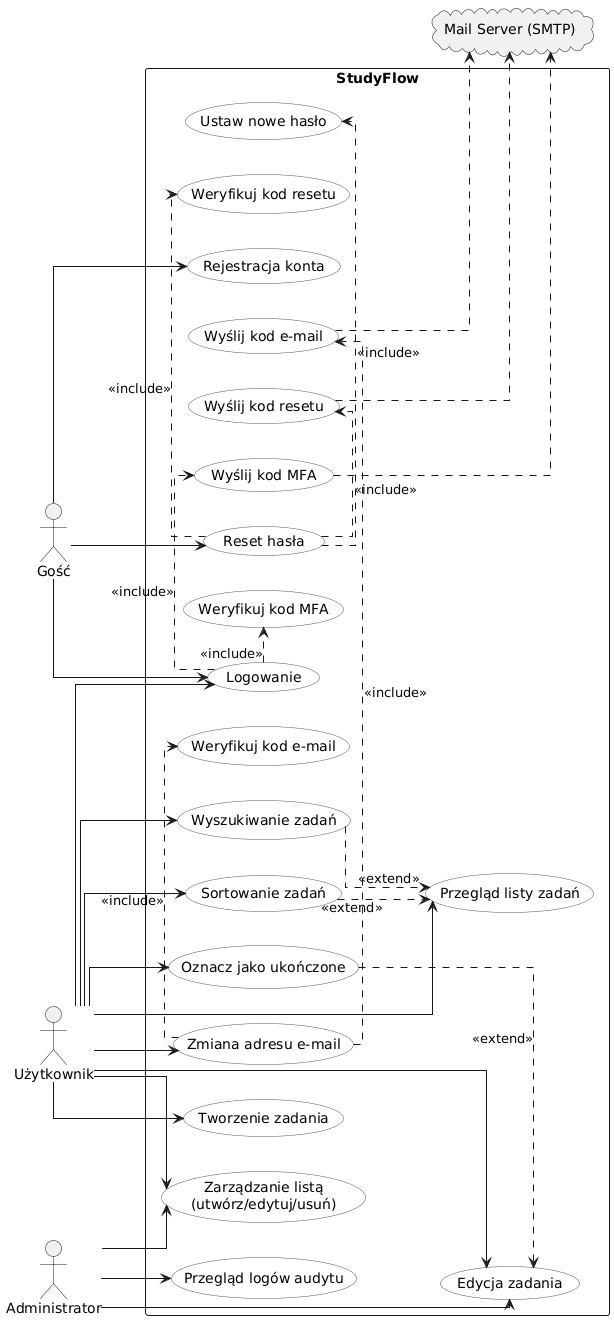

The diagram above was rendered by PlantUML. Its source (embedded in the PNG):
@startuml
left to right direction
skinparam linetype ortho
skinparam packageStyle rectangle
skinparam usecase {
  BackgroundColor white
  BorderColor #555
}

' ───────── Aktorzy (góra: Gość → środek: Użytkownik → dół: Administrator) ─────────
actor "Gość" as Guest
actor "Użytkownik" as User
actor "Administrator" as Admin

' ───────── System zewnętrzny (SMTP) ─────────
cloud "Mail Server (SMTP)" as MAIL

rectangle "StudyFlow" {

  ' ===== Konto i dostęp =====
  usecase "Rejestracja konta" as UC_Register

  usecase "Logowanie" as UC_Login
  usecase "Wyślij kod MFA" as UC_SendMFA
  usecase "Weryfikuj kod MFA" as UC_VerifyMFA
  UC_Login .> UC_SendMFA    : <<include>>
  UC_Login .> UC_VerifyMFA  : <<include>>

  usecase "Reset hasła" as UC_Reset
  usecase "Wyślij kod resetu" as UC_SendReset
  usecase "Weryfikuj kod resetu" as UC_VerifyReset
  usecase "Ustaw nowe hasło" as UC_SetPwd
  UC_Reset .> UC_SendReset    : <<include>>
  UC_Reset .> UC_VerifyReset  : <<include>>
  UC_Reset .> UC_SetPwd       : <<include>>

  usecase "Zmiana adresu e-mail" as UC_ChangeEmail
  usecase "Wyślij kod e-mail"   as UC_SendEmailCode
  usecase "Weryfikuj kod e-mail" as UC_VerifyEmailCode
  UC_ChangeEmail .> UC_SendEmailCode    : <<include>>
  UC_ChangeEmail .> UC_VerifyEmailCode  : <<include>>

  ' ===== Zadania i listy =====
  usecase "Przegląd listy zadań" as UC_View
  usecase "Wyszukiwanie zadań"   as UC_Search
  usecase "Sortowanie zadań"     as UC_Sort
  UC_Search ..> UC_View : <<extend>>
  UC_Sort   ..> UC_View : <<extend>>

  usecase "Zarządzanie listą\n(utwórz/edytuj/usuń)" as UC_ListManage
  usecase "Tworzenie zadania"  as UC_TaskCreate
  usecase "Edycja zadania"     as UC_TaskEdit
  usecase "Oznacz jako ukończone" as UC_TaskComplete
  UC_TaskComplete ..> UC_TaskEdit : <<extend>>

  ' ===== Administracja =====
  usecase "Przegląd logów audytu" as UC_Audit
}

' ───────── Powiązania aktorów ─────────
Guest --> UC_Register
Guest --> UC_Login
Guest --> UC_Reset

User  --> UC_Login
User  --> UC_ChangeEmail
User  --> UC_View
User  --> UC_Search
User  --> UC_Sort
User  --> UC_ListManage
User  --> UC_TaskCreate
User  --> UC_TaskEdit
User  --> UC_TaskComplete

Admin --> UC_ListManage
Admin --> UC_TaskEdit
Admin --> UC_Audit

' ───────── Wysyłki kodów do SMTP ─────────
UC_SendMFA       ..> MAIL
UC_SendReset     ..> MAIL
UC_SendEmailCode ..> MAIL
@enduml